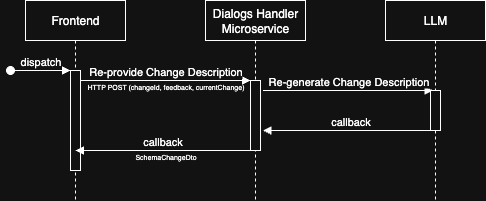

The diagram above was exported from draw.io. Its source (the exported page's mxGraphModel, read from the mxfile embedded in the PNG):
<mxGraphModel dx="946" dy="540" grid="1" gridSize="10" guides="1" tooltips="1" connect="1" arrows="1" fold="1" page="1" pageScale="1" pageWidth="1654" pageHeight="1169" math="0" shadow="0">
  <root>
    <mxCell id="0" />
    <mxCell id="1" parent="0" />
    <mxCell id="2" value="Frontend" style="shape=umlLifeline;perimeter=lifelinePerimeter;whiteSpace=wrap;html=1;container=0;dropTarget=0;collapsible=0;recursiveResize=0;outlineConnect=0;portConstraint=eastwest;newEdgeStyle={&quot;edgeStyle&quot;:&quot;elbowEdgeStyle&quot;,&quot;elbow&quot;:&quot;vertical&quot;,&quot;curved&quot;:0,&quot;rounded&quot;:0};" vertex="1" parent="1">
      <mxGeometry x="270" y="330" width="100" height="200" as="geometry" />
    </mxCell>
    <mxCell id="3" value="" style="html=1;points=[];perimeter=orthogonalPerimeter;outlineConnect=0;targetShapes=umlLifeline;portConstraint=eastwest;newEdgeStyle={&quot;edgeStyle&quot;:&quot;elbowEdgeStyle&quot;,&quot;elbow&quot;:&quot;vertical&quot;,&quot;curved&quot;:0,&quot;rounded&quot;:0};" vertex="1" parent="2">
      <mxGeometry x="45" y="70" width="10" height="100" as="geometry" />
    </mxCell>
    <mxCell id="4" value="dispatch" style="html=1;verticalAlign=bottom;startArrow=oval;endArrow=block;startSize=8;edgeStyle=elbowEdgeStyle;elbow=vertical;curved=0;rounded=0;" edge="1" parent="2" target="3">
      <mxGeometry relative="1" as="geometry">
        <mxPoint x="-15" y="70" as="sourcePoint" />
      </mxGeometry>
    </mxCell>
    <mxCell id="5" value="Dialogs Handler Microservice" style="shape=umlLifeline;perimeter=lifelinePerimeter;whiteSpace=wrap;html=1;container=0;dropTarget=0;collapsible=0;recursiveResize=0;outlineConnect=0;portConstraint=eastwest;newEdgeStyle={&quot;edgeStyle&quot;:&quot;elbowEdgeStyle&quot;,&quot;elbow&quot;:&quot;vertical&quot;,&quot;curved&quot;:0,&quot;rounded&quot;:0};" vertex="1" parent="1">
      <mxGeometry x="450" y="330" width="100" height="200" as="geometry" />
    </mxCell>
    <mxCell id="6" value="" style="html=1;points=[];perimeter=orthogonalPerimeter;outlineConnect=0;targetShapes=umlLifeline;portConstraint=eastwest;newEdgeStyle={&quot;edgeStyle&quot;:&quot;elbowEdgeStyle&quot;,&quot;elbow&quot;:&quot;vertical&quot;,&quot;curved&quot;:0,&quot;rounded&quot;:0};" vertex="1" parent="5">
      <mxGeometry x="45" y="80" width="10" height="70" as="geometry" />
    </mxCell>
    <mxCell id="7" value="Re-provide Change Description" style="html=1;verticalAlign=bottom;endArrow=block;edgeStyle=elbowEdgeStyle;elbow=vertical;curved=0;rounded=0;" edge="1" source="3" target="6" parent="1">
      <mxGeometry relative="1" as="geometry">
        <mxPoint x="425" y="420" as="sourcePoint" />
        <Array as="points">
          <mxPoint x="410" y="410" />
        </Array>
      </mxGeometry>
    </mxCell>
    <mxCell id="8" value="Re-generate Change Description" style="html=1;verticalAlign=bottom;endArrow=block;edgeStyle=elbowEdgeStyle;elbow=vertical;curved=0;rounded=0;" edge="1" parent="1">
      <mxGeometry relative="1" as="geometry">
        <mxPoint x="507.5" y="420" as="sourcePoint" />
        <Array as="points">
          <mxPoint x="592.5" y="420" />
        </Array>
        <mxPoint x="677.5" y="420" as="targetPoint" />
        <mxPoint as="offset" />
      </mxGeometry>
    </mxCell>
    <mxCell id="9" value="callback" style="html=1;verticalAlign=bottom;endArrow=block;edgeStyle=elbowEdgeStyle;elbow=vertical;curved=0;rounded=0;" edge="1" parent="1">
      <mxGeometry relative="1" as="geometry">
        <mxPoint x="682.5" y="460" as="sourcePoint" />
        <Array as="points">
          <mxPoint x="607.5" y="460" />
        </Array>
        <mxPoint x="507.5" y="460" as="targetPoint" />
      </mxGeometry>
    </mxCell>
    <mxCell id="10" value="LLM" style="shape=umlLifeline;perimeter=lifelinePerimeter;whiteSpace=wrap;html=1;container=0;dropTarget=0;collapsible=0;recursiveResize=0;outlineConnect=0;portConstraint=eastwest;newEdgeStyle={&quot;edgeStyle&quot;:&quot;elbowEdgeStyle&quot;,&quot;elbow&quot;:&quot;vertical&quot;,&quot;curved&quot;:0,&quot;rounded&quot;:0};" vertex="1" parent="1">
      <mxGeometry x="630" y="330" width="100" height="200" as="geometry" />
    </mxCell>
    <mxCell id="11" value="" style="html=1;points=[];perimeter=orthogonalPerimeter;outlineConnect=0;targetShapes=umlLifeline;portConstraint=eastwest;newEdgeStyle={&quot;edgeStyle&quot;:&quot;elbowEdgeStyle&quot;,&quot;elbow&quot;:&quot;vertical&quot;,&quot;curved&quot;:0,&quot;rounded&quot;:0};" vertex="1" parent="10">
      <mxGeometry x="45" y="90" width="10" height="40" as="geometry" />
    </mxCell>
    <mxCell id="12" value="callback" style="html=1;verticalAlign=bottom;endArrow=block;edgeStyle=elbowEdgeStyle;elbow=vertical;curved=0;rounded=0;" edge="1" parent="1">
      <mxGeometry relative="1" as="geometry">
        <mxPoint x="495" y="480" as="sourcePoint" />
        <Array as="points">
          <mxPoint x="420" y="480" />
        </Array>
        <mxPoint x="320" y="480" as="targetPoint" />
      </mxGeometry>
    </mxCell>
    <mxCell id="13" value="&lt;span style=&quot;font-size: 7px;&quot;&gt;HTTP POST (changeId, feedback, currentChange)&lt;/span&gt;" style="text;html=1;align=center;verticalAlign=middle;resizable=0;points=[];autosize=1;strokeColor=none;fillColor=none;" vertex="1" parent="1">
      <mxGeometry x="320" y="400" width="180" height="30" as="geometry" />
    </mxCell>
    <mxCell id="14" value="&lt;font style=&quot;font-size: 7px;&quot;&gt;SchemaChangeDto&lt;/font&gt;" style="text;html=1;align=center;verticalAlign=middle;resizable=0;points=[];autosize=1;strokeColor=none;fillColor=none;" vertex="1" parent="1">
      <mxGeometry x="370" y="470" width="80" height="30" as="geometry" />
    </mxCell>
  </root>
</mxGraphModel>